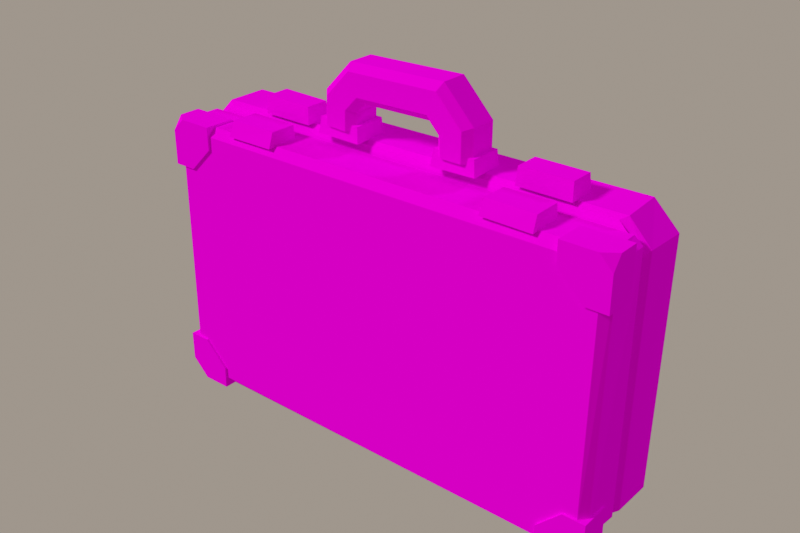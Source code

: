 # Source: CI18_BatteredCase.blend  (saved by Blender 5.3.31; exported with 4.5.12 LTS)
import bpy
from mathutils import Matrix  # noqa: F401  (used for matrix-valued properties, if any)

bpy.ops.wm.read_factory_settings(use_empty=True)
scene = bpy.context.scene
scene.name = 'Scene'

# ---- collections
col_shelf = bpy.data.collections.new('shelf'); scene.collection.children.link(col_shelf)

# ---- images (referenced by path relative to the original .blend; pixels are not part of the script)
import os
ASSET_DIR = os.environ.get("B2B_ASSET_DIR", "")  # directory of the original .blend (textures are referenced by path, not embedded)
HERE = os.path.dirname(os.path.abspath(__file__))  # packed textures are extracted next to this script under _unpacked/

def load_image(name, relpath, width, height, colorspace="sRGB"):
    """Load a texture the original file referenced (path relative to the .blend, or extracted next to this script)."""
    p = next((c for c in (os.path.join(HERE, relpath), os.path.join(ASSET_DIR, relpath)) if relpath and os.path.exists(c)), "")
    if p:
        img = bpy.data.images.load(p, check_existing=True)
        img.name = name
    else:  # same state as the original file: an image datablock whose file is absent (Cycles renders it pink)
        img = bpy.data.images.new(name, width, height)
        img.source = "FILE"
        img.filepath = "//" + (relpath or name)
    img.colorspace_settings.name = colorspace
    return img
img_t_ci18_batteredcase_png = load_image('T_CI18_BatteredCase.png', 'T_CI18_BatteredCase.png', 1024, 1024, 'sRGB')

# ---- materials (node trees are filled in below, after node groups)
mat_m_ci18_batteredcase = bpy.data.materials.new('M_CI18_BatteredCase')

# ---- material node trees
mat_m_ci18_batteredcase.use_nodes = True; mat_m_ci18_batteredcase.node_tree.nodes.clear()
_N = mat_m_ci18_batteredcase.node_tree.nodes; _L = mat_m_ci18_batteredcase.node_tree.links
n0 = _N.new('ShaderNodeBsdfPrincipled'); n0.name = 'Principled BSDF'; n0.location = (-200, 100)
n0.inputs[2].default_value = 1.0
n0.inputs[10].default_value = 0.005
n0.inputs[13].default_value = 0.0
n1 = _N.new('ShaderNodeOutputMaterial'); n1.name = 'Material Output'; n1.location = (200, 100)
n2 = _N.new('ShaderNodeTexImage'); n2.name = 'Image Texture'; n2.location = (0, 0)
n2.image = img_t_ci18_batteredcase_png
n2.interpolation = 'Closest'
_L.new(n0.outputs[0], n1.inputs[0])
_L.new(n2.outputs[0], n0.inputs[0])
n1.is_active_output = True

# ---- world
world_w_001 = bpy.data.worlds.new('W.001'); scene.world = world_w_001
world_w_001.use_nodes = True; world_w_001.node_tree.nodes.clear()
_N = world_w_001.node_tree.nodes; _L = world_w_001.node_tree.links
n0 = _N.new('ShaderNodeBackground'); n0.name = 'Background'; n0.location = (-200, 100)
n0.inputs[0].default_value = (0.25, 0.22, 0.19, 1.0)
n0.inputs[1].default_value = 1.4
n1 = _N.new('ShaderNodeOutputWorld'); n1.name = 'World Output'; n1.location = (200, 100)
_L.new(n0.outputs[0], n1.inputs[0])
n1.is_active_output = True

# ---- cameras
cam_cam_004 = bpy.data.cameras.new('Cam.004')
cam_cam_004.clip_start = 0.005
cam_cam_004.clip_end = 100.0
cam_cam_004.lens = 113.6

# ---- lights
light_sun_002 = bpy.data.lights.new('sun.002', 'SUN')
light_sun_002.color = (1.0, 0.95, 0.88)
light_sun_002.angle = 0.1745
light_sun_002.energy = 1.6
light_sun_003 = bpy.data.lights.new('sun.003', 'SUN')
light_sun_003.color = (0.85, 0.9, 1.0)
light_sun_003.angle = 0.1745
light_sun_003.energy = 0.5

# ---- meshes
me_ci18_batteredcase = bpy.data.meshes.new('CI18_BatteredCase')
me_ci18_batteredcase.from_pydata([(-0.09183, -0.021, 0.005082), (0.08738, -0.021, 0.004575), (0.09611, -0.021, 0.01306), (0.09686, -0.021, 0.1125), (0.09118, -0.021, 0.1177), (-0.09077, -0.021, 0.1166), (-0.09595, -0.021, 0.1111), (-0.09693, -0.021, 0.01013), (-0.09719, -0.01785, 0.001546), (0.08922, -0.01785, 0.001518), (0.09892, -0.01785, 0.01151), (0.1005, -0.01785, 0.1176), (0.09717, -0.01785, 0.1212), (-0.09628, -0.01785, 0.1199), (-0.09963, -0.01785, 0.1164), (-0.1009, -0.01785, 0.005213), (-0.09747, -0.0017, 0.001707), (0.08898, -0.0017, 0.001509), (0.0995, -0.0017, 0.0111), (0.1, -0.0017, 0.1182), (0.09653, -0.0017, 0.1211), (-0.09643, -0.0017, 0.1198), (-0.09956, -0.0017, 0.1166), (-0.1011, -0.0017, 0.004688), (-0.09484, -0.0009, 0.002826), (0.08596, -0.0009, 0.00341), (0.09732, -0.0009, 0.01417), (0.09834, -0.0009, 0.1149), (0.09429, -0.0009, 0.1201), (-0.09298, -0.0009, 0.1183), (-0.09783, -0.0009, 0.1136), (-0.09909, -0.0009, 0.007946), (-0.09039, 0.0005, 0.00221), (0.08635, 0.0005, 0.002103), (0.09864, 0.0005, 0.01455), (0.09986, 0.0005, 0.114), (0.08962, 0.0005, 0.1235), (-0.08906, 0.0005, 0.1223), (-0.09909, 0.0005, 0.1124), (-0.09984, 0.0005, 0.01153), (-0.09259, 0.0021, 7.403e-05), (0.08792, 0.0021, 0.0003523), (0.1001, 0.0021, 0.01184), (0.1013, 0.0021, 0.1157), (0.09226, 0.0021, 0.1251), (-0.09122, 0.0021, 0.1238), (-0.1006, 0.0021, 0.1145), (-0.1019, 0.0021, 0.009996), (-0.09282, 0.0192, 0.0), (0.08855, 0.0192, 0.0006071), (0.1004, 0.0192, 0.01207), (0.1019, 0.0192, 0.1157), (0.09175, 0.0192, 0.1257), (-0.09122, 0.0192, 0.1238), (-0.1011, 0.0192, 0.1144), (-0.1017, 0.0192, 0.009544), (-0.08878, 0.022, 0.00268), (0.08469, 0.022, 0.002932), (0.09743, 0.022, 0.01624), (0.09827, 0.022, 0.1126), (0.0883, 0.022, 0.123), (-0.08738, 0.022, 0.1212), (-0.09794, 0.022, 0.1105), (-0.09945, 0.022, 0.01311), (-0.1009, -0.0175, 0.0004084), (-0.1009, -0.009, 0.0004084), (-0.1009, -0.022, 0.007908), (-0.1009, -0.022, 0.02041), (-0.1009, -0.009, 0.02041), (-0.09338, -0.022, 0.0004084), (-0.09138, -0.022, 0.02041), (-0.09138, -0.009, 0.02041), (-0.08088, -0.022, 0.0004084), (-0.08088, -0.009, 0.0004084), (-0.08088, -0.022, 0.009908), (-0.08088, -0.009, 0.009908), (-0.09968, -0.018, 0.1209), (-0.09968, -0.009, 0.1209), (-0.09968, -0.022, 0.1154), (-0.09968, -0.022, 0.1009), (-0.09968, -0.009, 0.1009), (-0.09418, -0.022, 0.1209), (-0.09018, -0.022, 0.1009), (-0.09018, -0.009, 0.1009), (-0.07968, -0.022, 0.1209), (-0.07968, -0.009, 0.1209), (-0.07968, -0.022, 0.1114), (-0.07968, -0.009, 0.1114), (0.1001, -0.017, 0.0004084), (0.1001, -0.009, 0.0004084), (0.1001, -0.022, 0.01041), (0.1001, -0.022, 0.02041), (0.1001, -0.009, 0.02041), (0.09062, -0.022, 0.02041), (0.09062, -0.009, 0.02041), (0.09012, -0.022, 0.0004084), (0.08012, -0.022, 0.0004084), (0.08012, -0.009, 0.0004084), (0.08012, -0.022, 0.009908), (0.08012, -0.009, 0.009908), (0.1013, -0.018, 0.1225), (0.1013, -0.009, 0.1225), (0.1013, -0.022, 0.117), (0.1013, -0.022, 0.1025), (0.1013, -0.009, 0.1025), (0.09582, -0.022, 0.1225), (0.09182, -0.022, 0.1025), (0.09182, -0.009, 0.1025), (0.08132, -0.022, 0.1225), (0.08132, -0.009, 0.1225), (0.08132, -0.022, 0.113), (0.08132, -0.009, 0.113), (-0.06736, -0.0009354, 0.124), (-0.04486, -0.001004, 0.1241), (-0.04474, 0.009983, 0.124), (-0.06733, 0.01008, 0.124), (-0.06671, -0.0004451, 0.1316), (-0.04501, -0.0006662, 0.1314), (-0.04509, 0.00959, 0.1313), (-0.06671, 0.009709, 0.1316), (-0.06805, -0.02088, 0.1196), (-0.04624, -0.02091, 0.1198), (-0.04642, -0.006763, 0.1198), (-0.0678, -0.00676, 0.1197), (-0.06777, -0.01821, 0.1257), (-0.0469, -0.01813, 0.1256), (-0.04689, -0.007117, 0.1256), (-0.06764, -0.007037, 0.1256), (0.05061, -0.0009182, 0.125), (0.07328, -0.001064, 0.1251), (0.0734, 0.01002, 0.1248), (0.05062, 0.009861, 0.1248), (0.05128, -0.0005426, 0.1323), (0.07298, -0.0005081, 0.1325), (0.07294, 0.009633, 0.1324), (0.05141, 0.009413, 0.1325), (0.05022, -0.02081, 0.1208), (0.07144, -0.02083, 0.1206), (0.07152, -0.006719, 0.1206), (0.05, -0.006662, 0.1206), (0.05024, -0.018, 0.1265), (0.07105, -0.01817, 0.1264), (0.07111, -0.006904, 0.1266), (0.05036, -0.006994, 0.1265), (-0.0357, -0.00466, 0.1244), (-0.01658, -0.004531, 0.1242), (-0.01664, 0.01049, 0.1242), (-0.03553, 0.01066, 0.1241), (-0.03525, -0.003636, 0.1309), (-0.01716, -0.003831, 0.1306), (-0.01712, 0.009922, 0.1309), (-0.03502, 0.009939, 0.1308), (0.01749, -0.004595, 0.1245), (0.03645, -0.004421, 0.1248), (0.03617, 0.01042, 0.1247), (0.01714, 0.01043, 0.1247), (0.01806, -0.003662, 0.1311), (0.03571, -0.003745, 0.1313), (0.03594, 0.009554, 0.1314), (0.01801, 0.009568, 0.1311), (-0.03068, -0.0055, 0.1287), (-0.03368, -0.0025, 0.1288), (-0.03368, 0.0085, 0.1288), (-0.03068, 0.0115, 0.1287), (-0.02169, 0.0115, 0.1283), (-0.01869, 0.0085, 0.1282), (-0.01869, -0.0025, 0.1282), (-0.02169, -0.0055, 0.1283), (-0.03021, -0.0055, 0.1404), (-0.03317, -0.0025, 0.1416), (-0.03317, 0.0085, 0.1416), (-0.03021, 0.0115, 0.1404), (-0.02136, 0.0115, 0.1366), (-0.0184, 0.0085, 0.1354), (-0.0184, -0.0025, 0.1354), (-0.02136, -0.0055, 0.1366), (-0.01965, -0.0055, 0.1515), (-0.02097, -0.0025, 0.1544), (-0.02097, 0.0085, 0.1544), (-0.01965, 0.0115, 0.1515), (-0.01571, 0.0115, 0.1425), (-0.0144, 0.0085, 0.1396), (-0.0144, -0.0025, 0.1396), (-0.01571, -0.0055, 0.1425), (0.0202, -0.0055, 0.1524), (0.02145, -0.0025, 0.1554), (0.02145, 0.0085, 0.1554), (0.0202, 0.0115, 0.1524), (0.01643, 0.0115, 0.1433), (0.01518, 0.0085, 0.1402), (0.01518, -0.0025, 0.1402), (0.01643, -0.0055, 0.1433), (0.03132, -0.0055, 0.1407), (0.03432, -0.0025, 0.1419), (0.03432, 0.0085, 0.1419), (0.03132, 0.0115, 0.1407), (0.02232, 0.0115, 0.1371), (0.01932, 0.0085, 0.1359), (0.01932, -0.0025, 0.1359), (0.02232, -0.0055, 0.1371), (0.03132, -0.0055, 0.1289), (0.03432, -0.0025, 0.1289), (0.03432, 0.0085, 0.1289), (0.03132, 0.0115, 0.1289), (0.02232, 0.0115, 0.1289), (0.01932, 0.0085, 0.1289), (0.01932, -0.0025, 0.1289), (0.02232, -0.0055, 0.1289)], [], [(0, 8, 9, 1), (1, 9, 10, 2), (2, 10, 11, 3), (3, 11, 12, 4), (4, 12, 13, 5), (5, 13, 14, 6), (6, 14, 15, 7), (7, 15, 8, 0), (8, 16, 17, 9), (9, 17, 18, 10), (10, 18, 19, 11), (11, 19, 20, 12), (12, 20, 21, 13), (13, 21, 22, 14), (14, 22, 23, 15), (15, 23, 16, 8), (16, 24, 25, 17), (17, 25, 26, 18), (18, 26, 27, 19), (19, 27, 28, 20), (20, 28, 29, 21), (21, 29, 30, 22), (22, 30, 31, 23), (23, 31, 24, 16), (24, 32, 33, 25), (25, 33, 34, 26), (26, 34, 35, 27), (27, 35, 36, 28), (28, 36, 37, 29), (29, 37, 38, 30), (30, 38, 39, 31), (31, 39, 32, 24), (32, 40, 41, 33), (33, 41, 42, 34), (34, 42, 43, 35), (35, 43, 44, 36), (36, 44, 45, 37), (37, 45, 46, 38), (38, 46, 47, 39), (39, 47, 40, 32), (40, 48, 49, 41), (41, 49, 50, 42), (42, 50, 51, 43), (43, 51, 52, 44), (44, 52, 53, 45), (45, 53, 54, 46), (46, 54, 55, 47), (47, 55, 48, 40), (48, 56, 57, 49), (49, 57, 58, 50), (50, 58, 59, 51), (51, 59, 60, 52), (52, 60, 61, 53), (53, 61, 62, 54), (54, 62, 63, 55), (55, 63, 56, 48), (7, 0, 1, 2, 3, 4, 5, 6), (56, 63, 62, 61, 60, 59, 58, 57), (69, 66, 64), (64, 66, 68), (68, 65, 64), (68, 66, 67), (67, 70, 68), (68, 70, 71), (64, 65, 69), (69, 73, 72), (65, 73, 69), (75, 73, 65), (65, 68, 75), (75, 68, 71), (67, 66, 74), (74, 69, 72), (74, 70, 67), (66, 69, 74), (72, 73, 74), (73, 75, 74), (71, 70, 74), (74, 75, 71), (78, 81, 76), (80, 82, 79), (83, 82, 80), (76, 81, 84), (84, 85, 76), (76, 85, 77), (76, 79, 78), (76, 80, 79), (77, 80, 76), (77, 85, 87), (87, 80, 77), (83, 80, 87), (86, 81, 78), (78, 79, 86), (84, 81, 86), (79, 82, 86), (86, 85, 84), (86, 87, 85), (86, 82, 83), (83, 87, 86), (88, 90, 95), (92, 90, 88), (88, 89, 92), (91, 90, 92), (92, 93, 91), (94, 93, 92), (95, 89, 88), (96, 97, 95), (95, 97, 89), (89, 97, 99), (99, 92, 89), (94, 92, 99), (98, 90, 91), (96, 95, 98), (91, 93, 98), (98, 95, 90), (98, 97, 96), (98, 99, 97), (98, 93, 94), (94, 99, 98), (100, 105, 102), (103, 106, 104), (104, 106, 107), (108, 105, 100), (100, 109, 108), (101, 109, 100), (102, 103, 100), (103, 104, 100), (100, 104, 101), (111, 109, 101), (101, 104, 111), (111, 104, 107), (102, 105, 110), (110, 103, 102), (110, 105, 108), (110, 106, 103), (108, 109, 110), (109, 111, 110), (107, 106, 110), (110, 111, 107), (115, 114, 113, 112), (116, 117, 118, 119), (112, 113, 117, 116), (113, 114, 118, 117), (114, 115, 119, 118), (115, 112, 116, 119), (123, 122, 121, 120), (124, 125, 126, 127), (120, 121, 125, 124), (121, 122, 126, 125), (122, 123, 127, 126), (123, 120, 124, 127), (131, 130, 129, 128), (132, 133, 134, 135), (128, 129, 133, 132), (129, 130, 134, 133), (130, 131, 135, 134), (131, 128, 132, 135), (139, 138, 137, 136), (140, 141, 142, 143), (136, 137, 141, 140), (137, 138, 142, 141), (138, 139, 143, 142), (139, 136, 140, 143), (147, 146, 145, 144), (148, 149, 150, 151), (144, 145, 149, 148), (145, 146, 150, 149), (146, 147, 151, 150), (147, 144, 148, 151), (155, 154, 153, 152), (156, 157, 158, 159), (152, 153, 157, 156), (153, 154, 158, 157), (154, 155, 159, 158), (155, 152, 156, 159), (160, 168, 169, 161), (161, 169, 170, 162), (162, 170, 171, 163), (163, 171, 172, 164), (164, 172, 173, 165), (165, 173, 174, 166), (166, 174, 175, 167), (167, 175, 168, 160), (168, 176, 177, 169), (169, 177, 178, 170), (170, 178, 179, 171), (171, 179, 180, 172), (172, 180, 181, 173), (173, 181, 182, 174), (174, 182, 183, 175), (175, 183, 176, 168), (176, 184, 185, 177), (177, 185, 186, 178), (178, 186, 187, 179), (179, 187, 188, 180), (180, 188, 189, 181), (181, 189, 190, 182), (182, 190, 191, 183), (183, 191, 184, 176), (184, 192, 193, 185), (185, 193, 194, 186), (186, 194, 195, 187), (187, 195, 196, 188), (188, 196, 197, 189), (189, 197, 198, 190), (190, 198, 199, 191), (191, 199, 192, 184), (192, 200, 201, 193), (193, 201, 202, 194), (194, 202, 203, 195), (195, 203, 204, 196), (196, 204, 205, 197), (197, 205, 206, 198), (198, 206, 207, 199), (199, 207, 200, 192), (167, 160, 161, 162, 163, 164, 165, 166), (200, 207, 206, 205, 204, 203, 202, 201)])
_uv = me_ci18_batteredcase.uv_layers.new(name='UVMap')
_uv.uv.foreach_set('vector', [0.3504, 0.5245, 0.3445, 0.5385, 0.1884, 0.1924, 0.1996, 0.1925, 0.1996, 0.1925, 0.1884, 0.1924, 0.1949, 0.1602, 0.2047, 0.1643, 0.2047, 0.1643, 0.1949, 0.1602, 0.3497, 0.007078, 0.3504, 0.02219, 0.8186, 0.8064, 0.8273, 0.8188, 0.8194, 0.8273, 0.8053, 0.8188, 0.8053, 0.8188, 0.8194, 0.8273, 0.3635, 0.8273, 0.3765, 0.819, 0.3765, 0.819, 0.3635, 0.8273, 0.3556, 0.8191, 0.3642, 0.8062, 0.3642, 0.8062, 0.3556, 0.8191, 0.3508, 0.5572, 0.3603, 0.5684, 0.3603, 0.5684, 0.3508, 0.5572, 0.3595, 0.5485, 0.3722, 0.5564, 0.4896, 0.9931, 0.489, 0.955, 0.9284, 0.955, 0.9289, 0.9931, 0.1884, 0.1924, 0.1621, 0.1877, 0.1674, 0.1545, 0.1949, 0.1602, 0.2593, 0.6074, 0.2603, 0.6454, 0.007998, 0.6454, 0.009378, 0.6074, 0.00832, 0.8826, 0.009481, 0.8445, 0.01772, 0.8445, 0.01622, 0.8826, 0.01622, 0.8826, 0.01772, 0.8445, 0.4725, 0.8445, 0.4721, 0.8826, 0.3328, 0.09546, 0.3709, 0.09576, 0.3709, 0.1036, 0.3328, 0.1039, 0.3328, 0.1039, 0.3709, 0.1036, 0.3709, 0.3673, 0.3328, 0.366, 0.4808, 0.9931, 0.4805, 0.955, 0.489, 0.955, 0.4896, 0.9931, 0.6952, 0.01624, 0.6978, 0.02242, 0.6996, 0.4485, 0.6952, 0.4556, 0.6952, 0.4556, 0.6996, 0.4485, 0.725, 0.4753, 0.7178, 0.4804, 0.7178, 0.4804, 0.725, 0.4753, 0.9624, 0.4774, 0.9702, 0.4814, 0.9702, 0.4814, 0.9624, 0.4774, 0.9745, 0.4679, 0.9771, 0.4731, 0.9771, 0.4731, 0.9745, 0.4679, 0.9699, 0.02653, 0.9735, 0.01838, 0.9735, 0.01838, 0.9699, 0.02653, 0.9588, 0.01511, 0.9658, 0.01103, 0.9658, 0.01103, 0.9588, 0.01511, 0.7099, 0.01239, 0.7022, 0.007724, 0.7022, 0.007724, 0.7099, 0.01239, 0.6978, 0.02242, 0.6952, 0.01624, 0.007396, 0.02942, 0.0107, 0.03991, 0.0107, 0.4564, 0.007394, 0.4555, 0.2413, 0.1989, 0.2368, 0.1997, 0.244, 0.1591, 0.2469, 0.1625, 0.2469, 0.1625, 0.244, 0.1591, 0.3864, 0.01318, 0.3914, 0.01507, 0.2924, 0.02811, 0.2891, 0.03031, 0.2891, 0.007528, 0.2924, 0.01584, 0.02646, 0.01679, 0.03917, 0.02206, 0.2509, 0.386, 0.2475, 0.3988, 0.08763, 0.1676, 0.09093, 0.158, 0.09092, 0.1819, 0.08762, 0.1789, 0.08762, 0.1789, 0.09092, 0.1819, 0.09093, 0.4195, 0.08763, 0.4279, 0.7099, 0.01239, 0.7182, 0.01062, 0.6963, 0.03291, 0.6978, 0.02242, 0.3914, 0.5247, 0.3876, 0.5313, 0.2302, 0.1988, 0.2368, 0.1997, 0.2368, 0.1997, 0.2302, 0.1988, 0.2362, 0.1599, 0.244, 0.1591, 0.244, 0.1591, 0.2362, 0.1599, 0.3849, 0.0077, 0.3864, 0.01318, 0.007643, 0.01266, 0.009425, 0.007704, 0.03938, 0.01471, 0.03917, 0.02206, 0.03917, 0.02206, 0.03938, 0.01471, 0.2567, 0.3885, 0.2509, 0.386, 0.2509, 0.386, 0.2567, 0.3885, 0.2491, 0.4186, 0.2429, 0.4182, 0.2429, 0.4182, 0.2491, 0.4186, 0.03888, 0.5465, 0.03942, 0.5406, 0.03942, 0.5406, 0.03888, 0.5465, 0.007643, 0.5395, 0.009205, 0.5326, 0.008701, 0.9468, 0.008157, 0.9065, 0.4356, 0.9064, 0.4341, 0.9467, 0.4341, 0.9467, 0.4356, 0.9064, 0.4636, 0.9065, 0.4627, 0.9468, 0.3316, 0.548, 0.3311, 0.5883, 0.08695, 0.5884, 0.08701, 0.5481, 0.08701, 0.5481, 0.08695, 0.5884, 0.06297, 0.5883, 0.0644, 0.548, 0.484, 0.9396, 0.4851, 0.8993, 0.9164, 0.8993, 0.9164, 0.9396, 0.9164, 0.9396, 0.9164, 0.8993, 0.9396, 0.8993, 0.9384, 0.9396, 0.0262, 0.1194, 0.0665, 0.1196, 0.0665, 0.3667, 0.0262, 0.3657, 0.0262, 0.3657, 0.0665, 0.3667, 0.06651, 0.3887, 0.02621, 0.3885, 0.008157, 0.9065, 0.01768, 0.8999, 0.4265, 0.8998, 0.4356, 0.9064, 0.6766, 0.05365, 0.6712, 0.06272, 0.64, 0.0326, 0.6497, 0.02557, 0.6497, 0.02557, 0.64, 0.0326, 0.4128, 0.02985, 0.4055, 0.02136, 0.4055, 0.02136, 0.4128, 0.02985, 0.3883, 0.05326, 0.3819, 0.04511, 0.4851, 0.8993, 0.4933, 0.8927, 0.9073, 0.8927, 0.9164, 0.8993, 0.3849, 0.4763, 0.3911, 0.4673, 0.4164, 0.4923, 0.4069, 0.4996, 0.0665, 0.1196, 0.0731, 0.1287, 0.0731, 0.3582, 0.0665, 0.3667, 0.6541, 0.5019, 0.6458, 0.4966, 0.6704, 0.4715, 0.6766, 0.4811, 0.3603, 0.5684, 0.3722, 0.5564, 0.7946, 0.5525, 0.8153, 0.5723, 0.8186, 0.8064, 0.8053, 0.8188, 0.3765, 0.819, 0.3642, 0.8062, 0.6704, 0.4715, 0.6458, 0.4966, 0.4164, 0.4923, 0.3911, 0.4673, 0.3883, 0.05326, 0.4128, 0.02985, 0.64, 0.0326, 0.6712, 0.06272, 0.1195, 0.723, 0.1018, 0.7053, 0.119, 0.7053, 0.7716, 0.246, 0.761, 0.2284, 0.7916, 0.1989, 0.7916, 0.1989, 0.7916, 0.246, 0.7716, 0.246, 0.7916, 0.1989, 0.761, 0.2284, 0.761, 0.1989, 0.8487, 0.06062, 0.8263, 0.06062, 0.8487, 0.02998, 0.8487, 0.02998, 0.8263, 0.06062, 0.8263, 0.02998, 0.21, 0.7267, 0.23, 0.7267, 0.1994, 0.7443, 0.1994, 0.7443, 0.23, 0.7738, 0.1994, 0.7738, 0.23, 0.7267, 0.23, 0.7738, 0.1994, 0.7443, 0.7348, 0.1426, 0.7124, 0.1426, 0.7124, 0.0955, 0.7124, 0.0955, 0.7595, 0.0955, 0.7348, 0.1426, 0.7348, 0.1426, 0.7595, 0.0955, 0.7595, 0.1179, 0.07236, 0.7053, 0.1018, 0.7053, 0.09709, 0.7524, 0.09709, 0.7524, 0.1195, 0.723, 0.1195, 0.7524, 0.09709, 0.7524, 0.07236, 0.7277, 0.07236, 0.7053, 0.1018, 0.7053, 0.1195, 0.723, 0.09709, 0.7524, 0.7453, 0.2068, 0.7146, 0.2068, 0.7453, 0.1844, 0.7146, 0.2068, 0.7146, 0.1844, 0.7453, 0.1844, 0.7146, 0.1593, 0.7453, 0.1592, 0.7453, 0.1844, 0.7453, 0.1844, 0.7146, 0.1844, 0.7146, 0.1593, 0.255, 0.6755, 0.242, 0.6625, 0.255, 0.6621, 0.8523, 0.5741, 0.8299, 0.5435, 0.8523, 0.5435, 0.8299, 0.5741, 0.8299, 0.5435, 0.8523, 0.5741, 0.7241, 0.3352, 0.7146, 0.3222, 0.7146, 0.2881, 0.7146, 0.2881, 0.7453, 0.2881, 0.7241, 0.3352, 0.7241, 0.3352, 0.7453, 0.2881, 0.7453, 0.3352, 0.04833, 0.7516, 0.0389, 0.7988, 0.0389, 0.7646, 0.04833, 0.7516, 0.06954, 0.7988, 0.0389, 0.7988, 0.06954, 0.7516, 0.06954, 0.7988, 0.04833, 0.7516, 0.1836, 0.7053, 0.1836, 0.7524, 0.1613, 0.7524, 0.1613, 0.7524, 0.1365, 0.7053, 0.1836, 0.7053, 0.1365, 0.7277, 0.1365, 0.7053, 0.1613, 0.7524, 0.2078, 0.6849, 0.242, 0.6625, 0.255, 0.6755, 0.255, 0.6755, 0.255, 0.7096, 0.2078, 0.6849, 0.2078, 0.6625, 0.242, 0.6625, 0.2078, 0.6849, 0.255, 0.7096, 0.2326, 0.7096, 0.2078, 0.6849, 0.8192, 0.3405, 0.8416, 0.3099, 0.8416, 0.3405, 0.8192, 0.3405, 0.8192, 0.3099, 0.8416, 0.3099, 0.2229, 0.7887, 0.2229, 0.8237, 0.2011, 0.8237, 0.2011, 0.8237, 0.2011, 0.7887, 0.2229, 0.7887, 0.1337, 0.5313, 0.1081, 0.5265, 0.1337, 0.5052, 0.7646, 0.1347, 0.7952, 0.1583, 0.7834, 0.1819, 0.7834, 0.1819, 0.7646, 0.1819, 0.7646, 0.1347, 0.7952, 0.1347, 0.7952, 0.1583, 0.7646, 0.1347, 0.8192, 0.358, 0.8416, 0.3887, 0.8192, 0.3887, 0.8416, 0.358, 0.8416, 0.3887, 0.8192, 0.358, 0.7146, 0.3758, 0.7453, 0.3994, 0.7264, 0.3994, 0.7146, 0.3522, 0.7453, 0.3522, 0.7146, 0.3758, 0.7146, 0.3758, 0.7453, 0.3522, 0.7453, 0.3994, 0.2792, 0.7524, 0.2792, 0.7053, 0.3015, 0.7053, 0.3015, 0.7053, 0.3263, 0.7524, 0.2792, 0.7524, 0.3263, 0.73, 0.3263, 0.7524, 0.3015, 0.7053, 0.273, 0.4418, 0.2389, 0.4743, 0.2222, 0.4576, 0.2888, 0.4576, 0.2722, 0.4743, 0.273, 0.4418, 0.2222, 0.4576, 0.238, 0.4418, 0.273, 0.4418, 0.273, 0.4418, 0.2722, 0.4743, 0.2389, 0.4743, 0.6914, 0.5078, 0.669, 0.5385, 0.669, 0.5078, 0.6914, 0.5078, 0.6914, 0.5384, 0.669, 0.5385, 0.6914, 0.5078, 0.7167, 0.5078, 0.7168, 0.5385, 0.7168, 0.5385, 0.6914, 0.5384, 0.6914, 0.5078, 0.008141, 0.7014, 0.0211, 0.7017, 0.008137, 0.7147, 0.7146, 0.271, 0.7146, 0.2486, 0.7453, 0.271, 0.7453, 0.271, 0.7146, 0.2486, 0.7453, 0.2486, 0.7539, 0.4582, 0.7539, 0.424, 0.7633, 0.4111, 0.7633, 0.4111, 0.7845, 0.4582, 0.7539, 0.4582, 0.7845, 0.4111, 0.7845, 0.4582, 0.7633, 0.4111, 0.7916, 0.301, 0.7916, 0.3352, 0.7822, 0.2881, 0.7916, 0.3352, 0.761, 0.3352, 0.7822, 0.2881, 0.7822, 0.2881, 0.761, 0.3352, 0.761, 0.2881, 0.7372, 0.02775, 0.7595, 0.02775, 0.7595, 0.07488, 0.7595, 0.07488, 0.7124, 0.07488, 0.7372, 0.02775, 0.7372, 0.02775, 0.7124, 0.07488, 0.7124, 0.0525, 0.008137, 0.7147, 0.0211, 0.7017, 0.05527, 0.7241, 0.05527, 0.7241, 0.008138, 0.7488, 0.008137, 0.7147, 0.05527, 0.7241, 0.0211, 0.7017, 0.05527, 0.7017, 0.05527, 0.7241, 0.03053, 0.7488, 0.008138, 0.7488, 0.8523, 0.5934, 0.8523, 0.624, 0.8299, 0.5934, 0.8523, 0.624, 0.8299, 0.624, 0.8299, 0.5934, 0.7453, 0.2486, 0.7146, 0.2486, 0.7146, 0.2238, 0.7146, 0.2238, 0.7453, 0.2239, 0.7453, 0.2486, 0.4192, 0.5089, 0.4725, 0.5089, 0.4723, 0.5348, 0.4193, 0.5349, 0.6096, 0.5346, 0.5585, 0.5349, 0.5588, 0.5107, 0.6098, 0.5107, 0.542, 0.5278, 0.489, 0.5278, 0.4893, 0.5105, 0.5404, 0.5098, 0.2639, 0.7265, 0.2639, 0.7524, 0.2465, 0.7513, 0.2467, 0.7272, 0.1871, 0.4065, 0.1871, 0.3533, 0.205, 0.3547, 0.2045, 0.4057, 0.8343, 0.2888, 0.8343, 0.2629, 0.8523, 0.264, 0.8522, 0.288, 0.2772, 0.605, 0.3276, 0.605, 0.3281, 0.6383, 0.2767, 0.6383, 0.1248, 0.6882, 0.07563, 0.688, 0.07563, 0.6621, 0.1245, 0.6619, 0.1747, 0.02318, 0.1233, 0.02318, 0.1247, 0.009323, 0.1739, 0.00841, 0.3174, 0.12, 0.3174, 0.1533, 0.3035, 0.1524, 0.3037, 0.1265, 0.008439, 0.4961, 0.05884, 0.4961, 0.05839, 0.5099, 0.009497, 0.5099, 0.0214, 0.5587, 0.0214, 0.5919, 0.006907, 0.5855, 0.007549, 0.5592, 0.2739, 0.006961, 0.2746, 0.06062, 0.2485, 0.06052, 0.2485, 0.00708, 0.05884, 0.6847, 0.007685, 0.6847, 0.007734, 0.6608, 0.05848, 0.6612, 0.1056, 0.3709, 0.1056, 0.3174, 0.123, 0.3181, 0.1227, 0.3692, 0.8487, 0.6407, 0.8487, 0.6668, 0.8309, 0.6654, 0.8312, 0.6416, 0.3138, 0.171, 0.3138, 0.2247, 0.2958, 0.2228, 0.2959, 0.1721, 0.8342, 0.5206, 0.8342, 0.4952, 0.8513, 0.4958, 0.8523, 0.5192, 0.2773, 0.6549, 0.3281, 0.6549, 0.328, 0.6881, 0.2779, 0.6882, 0.1908, 0.6882, 0.1417, 0.6882, 0.1418, 0.6617, 0.1907, 0.6623, 0.3625, 0.4314, 0.3624, 0.3814, 0.3762, 0.3824, 0.3762, 0.4315, 0.8237, 0.08976, 0.8237, 0.123, 0.8096, 0.1225, 0.8101, 0.09598, 0.3138, 0.2506, 0.3138, 0.3013, 0.2999, 0.3005, 0.2997, 0.2516, 0.02531, 0.09628, 0.02531, 0.06294, 0.03881, 0.06935, 0.03923, 0.09529, 0.123, 0.7716, 0.123, 0.8161, 0.08763, 0.8166, 0.08691, 0.7715, 0.7346, 0.5385, 0.7343, 0.4958, 0.7667, 0.4958, 0.7666, 0.538, 0.8023, 0.3525, 0.8023, 0.3976, 0.7873, 0.3961, 0.7867, 0.3535, 0.8009, 0.4475, 0.8009, 0.4121, 0.8166, 0.4135, 0.8159, 0.4459, 0.1212, 0.2087, 0.1212, 0.2532, 0.1056, 0.2519, 0.1056, 0.2097, 0.1698, 0.8059, 0.1698, 0.7698, 0.1853, 0.772, 0.1854, 0.8039, 0.8095, 0.02792, 0.809, 0.07275, 0.774, 0.0731, 0.774, 0.02841, 0.247, 0.8129, 0.2468, 0.7713, 0.2781, 0.7708, 0.2781, 0.813, 0.1394, 0.813, 0.1394, 0.7683, 0.1548, 0.7698, 0.1551, 0.8114, 0.8202, 0.2592, 0.8202, 0.2942, 0.8045, 0.2921, 0.8049, 0.2607, 0.007512, 0.813, 0.007512, 0.7682, 0.02253, 0.7702, 0.02318, 0.8125, 0.7346, 0.4139, 0.7346, 0.4493, 0.719, 0.4469, 0.7195, 0.4157, 0.1076, 0.4173, 0.1351, 0.4159, 0.1384, 0.4228, 0.1082, 0.4243, 0.2995, 0.5171, 0.2693, 0.5171, 0.2693, 0.4911, 0.2995, 0.4911, 0.2318, 0.01041, 0.2302, 0.04062, 0.2232, 0.03747, 0.2247, 0.009926, 0.2247, 0.009926, 0.2232, 0.03747, 0.2025, 0.02835, 0.2035, 0.008791, 0.2035, 0.008791, 0.2025, 0.02835, 0.1956, 0.02541, 0.1965, 0.008519, 0.8335, 0.4315, 0.8335, 0.4146, 0.8594, 0.4146, 0.8594, 0.4315, 0.2853, 0.1609, 0.2736, 0.1701, 0.2651, 0.1643, 0.2786, 0.1536, 0.1065, 0.3961, 0.126, 0.3951, 0.1351, 0.4159, 0.1076, 0.4173, 0.1351, 0.4159, 0.1609, 0.3907, 0.1682, 0.3937, 0.1384, 0.4228, 0.2693, 0.5171, 0.2384, 0.5171, 0.2384, 0.4911, 0.2693, 0.4911, 0.2302, 0.04062, 0.201, 0.07039, 0.198, 0.06324, 0.2232, 0.03747, 0.2232, 0.03747, 0.198, 0.06324, 0.189, 0.04211, 0.2025, 0.02835, 0.2025, 0.02835, 0.189, 0.04211, 0.186, 0.03518, 0.1956, 0.02541, 0.8335, 0.4146, 0.8334, 0.4048, 0.8594, 0.4049, 0.8594, 0.4146, 0.2736, 0.1701, 0.2691, 0.183, 0.2587, 0.1824, 0.2651, 0.1643, 0.126, 0.3951, 0.1398, 0.3816, 0.1609, 0.3907, 0.1351, 0.4159, 0.1609, 0.3907, 0.162, 0.2967, 0.1694, 0.2937, 0.1682, 0.3937, 0.2175, 0.1141, 0.1175, 0.1141, 0.1175, 0.08819, 0.2175, 0.08819, 0.201, 0.07039, 0.101, 0.07132, 0.1041, 0.06411, 0.198, 0.06324, 0.198, 0.06324, 0.1041, 0.06411, 0.1132, 0.04282, 0.189, 0.04211, 0.02587, 0.4448, 0.1016, 0.4448, 0.09867, 0.4519, 0.02896, 0.4519, 0.02896, 0.4519, 0.09867, 0.4519, 0.09867, 0.4778, 0.02896, 0.4778, 0.2691, 0.183, 0.2853, 0.2415, 0.2763, 0.246, 0.2587, 0.1824, 0.1398, 0.3816, 0.1407, 0.3059, 0.162, 0.2967, 0.1609, 0.3907, 0.162, 0.2967, 0.1343, 0.2709, 0.1373, 0.2638, 0.1694, 0.2937, 0.1582, 0.4911, 0.1904, 0.4911, 0.1904, 0.5171, 0.1582, 0.517, 0.101, 0.07132, 0.07114, 0.03917, 0.07825, 0.03633, 0.1041, 0.06411, 0.1041, 0.06411, 0.07825, 0.03633, 0.09957, 0.02812, 0.1132, 0.04282, 0.1132, 0.04282, 0.09957, 0.02812, 0.1067, 0.02549, 0.1163, 0.03583, 0.8344, 0.2015, 0.8245, 0.2015, 0.8245, 0.1756, 0.8344, 0.1756, 0.1339, 0.3089, 0.1236, 0.2993, 0.126, 0.2922, 0.1407, 0.3059, 0.1407, 0.3059, 0.126, 0.2922, 0.1343, 0.2709, 0.162, 0.2967, 0.1498, 0.132, 0.1498, 0.1561, 0.1399, 0.1569, 0.1399, 0.1303, 0.1904, 0.4911, 0.2211, 0.4911, 0.2211, 0.517, 0.1904, 0.5171, 0.07114, 0.03917, 0.07155, 0.008529, 0.07862, 0.008519, 0.07825, 0.03633, 0.07825, 0.03633, 0.07862, 0.008519, 0.09983, 0.008807, 0.09957, 0.02812, 0.8275, 0.2086, 0.8082, 0.2086, 0.808, 0.2015, 0.8245, 0.2015, 0.8245, 0.2015, 0.808, 0.2015, 0.808, 0.1756, 0.8245, 0.1756, 0.1236, 0.2993, 0.1071, 0.2995, 0.1067, 0.2924, 0.126, 0.2922, 0.126, 0.2922, 0.1067, 0.2924, 0.1065, 0.2712, 0.1343, 0.2709, 0.7883, 0.4948, 0.8095, 0.4948, 0.8166, 0.5019, 0.8166, 0.5278, 0.8095, 0.5349, 0.7883, 0.5349, 0.7813, 0.5278, 0.7813, 0.5019, 0.2998, 0.7694, 0.321, 0.7694, 0.3281, 0.7765, 0.3281, 0.8024, 0.321, 0.8095, 0.2998, 0.8095, 0.2927, 0.8024, 0.2927, 0.7765])
me_ci18_batteredcase.materials.append(mat_m_ci18_batteredcase)
me_ci18_batteredcase.update()

# ---- objects
ob_ci18_batteredcase = bpy.data.objects.new('CI18_BatteredCase', me_ci18_batteredcase)
ob_cam = bpy.data.objects.new('Cam', cam_cam_004)
ob_sun = bpy.data.objects.new('sun', light_sun_002)
ob_sun_001 = bpy.data.objects.new('sun.001', light_sun_003)

# ---- transforms, parenting, visibility, modifiers, constraints
ob_ci18_batteredcase.location = (0.0, 0.0, 0.0)
ob_cam.location = (0.5677, -0.4763, 0.5055)
ob_cam.rotation_euler = (1.047, -1.686e-08, 0.8727)
ob_sun.location = (0.0, 0.0, 0.0)
ob_sun.rotation_euler = (0.8727, 0.0, -0.6109)
ob_sun_001.location = (0.0, 0.0, 0.0)
ob_sun_001.rotation_euler = (1.047, 0.0, 2.618)

# ---- collection membership
scene.collection.objects.link(ob_ci18_batteredcase)
scene.collection.objects.link(ob_cam)
scene.collection.objects.link(ob_sun)
scene.collection.objects.link(ob_sun_001)

# ---- scene / render settings (as saved in the file)
scene.frame_start = 1; scene.frame_end = 250; scene.frame_set(1)
scene.render.engine = 'CYCLES'
scene.render.resolution_x = 960
scene.render.resolution_y = 640
scene.render.bake_bias = 0.0
scene.render.bake_samples = 0
scene.render.compositor_device = 'GPU'
scene.cycles.samples = 24
scene.cycles.max_bounces = 3
scene.eevee.use_volume_custom_range = False
scene.eevee.fast_gi_thickness_near = 0.1
scene.eevee.fast_gi_thickness_far = 0.0
scene.eevee.ray_tracing_options.screen_trace_thickness = 0.1
scene.view_settings.view_transform = 'Standard'
bpy.context.view_layer.update()

# ---- added for rendering (the .blend has no active camera): camera
cam_auto = bpy.data.cameras.new('AutoCamera')
cam_auto.lens = 50.0
cam_auto.sensor_width = 36.0
cam_auto.clip_end = 1000.0
ob_auto_camera = bpy.data.objects.new('AutoCamera', cam_auto)
scene.collection.objects.link(ob_auto_camera)
ob_auto_camera.location = (0.24054, -0.288649, 0.270129)
ob_auto_camera.rotation_euler = (1.09748, -7.21219e-08, 0.694738)
scene.camera = ob_auto_camera
bpy.context.view_layer.update()
